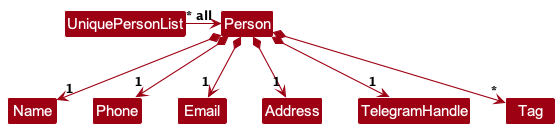

The diagram above was rendered by PlantUML. Its source (embedded in the PNG):
@startuml
!include style.puml
skinparam arrowThickness 1.1
skinparam arrowColor MODEL_COLOR
skinparam classBackgroundColor MODEL_COLOR

UniquePersonList -> "~* all" Person

Person *--> "1" Name
Person *--> "1" Phone
Person *--> "1" Email
Person *--> "1" Address
Person *--> "1" TelegramHandle
Person *--> "*" Tag
@enduml